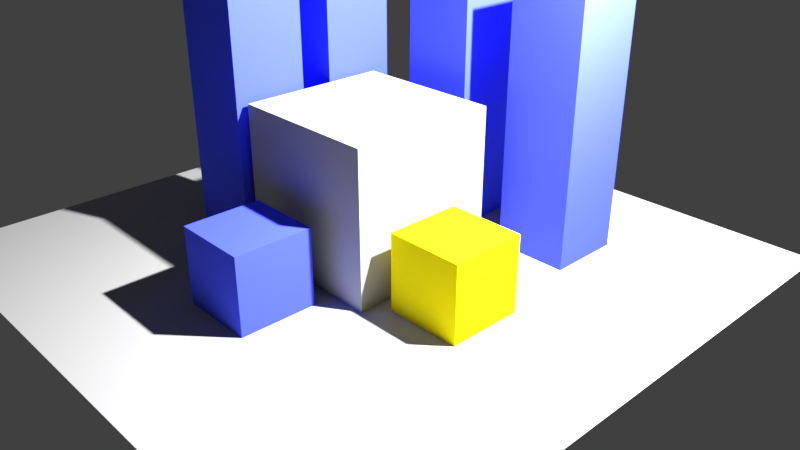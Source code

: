# Source: bloom.blend  (saved by Blender 2.79.1; exported with 4.5.12 LTS)
import bpy
from mathutils import Matrix  # noqa: F401  (used for matrix-valued properties, if any)

bpy.ops.wm.read_factory_settings(use_empty=True)
scene = bpy.context.scene
scene.name = 'Scene'

# ---- collections
col_collection_1 = bpy.data.collections.new('Collection 1'); scene.collection.children.link(col_collection_1)

# ---- materials (node trees are filled in below, after node groups)
mat_material_002 = bpy.data.materials.new('Material.002')
mat_material_002.alpha_threshold = 0.0
mat_material_002.roughness = 0.5
mat_material_001 = bpy.data.materials.new('Material.001')
mat_material_001.alpha_threshold = 0.0
mat_material_001.roughness = 0.5
mat_material = bpy.data.materials.new('Material')
mat_material.alpha_threshold = 0.0
mat_material.roughness = 0.5
mat_material.line_color = (0.0, 0.0, 0.0, 1.0)

# ---- material node trees
mat_material_002.use_nodes = True; mat_material_002.node_tree.nodes.clear()
_N = mat_material_002.node_tree.nodes; _L = mat_material_002.node_tree.links
n0 = _N.new('ShaderNodeOutputMaterial'); n0.name = 'Material Output'; n0.location = (300, 300)
n1 = _N.new('ShaderNodeBsdfDiffuse'); n1.name = 'Diffuse BSDF'; n1.location = (10, 300)
n1.inputs[0].default_value = (1.0, 0.8605, 0.006405, 1.0)
_L.new(n1.outputs[0], n0.inputs[0])
n0.is_active_output = True
mat_material_001.use_nodes = True; mat_material_001.node_tree.nodes.clear()
_N = mat_material_001.node_tree.nodes; _L = mat_material_001.node_tree.links
n0 = _N.new('ShaderNodeOutputMaterial'); n0.name = 'Material Output'; n0.location = (300, 300)
n1 = _N.new('ShaderNodeBsdfDiffuse'); n1.name = 'Diffuse BSDF'; n1.location = (10, 300)
n1.inputs[0].default_value = (0.06836, 0.09502, 1.0, 1.0)
_L.new(n1.outputs[0], n0.inputs[0])
n0.is_active_output = True
mat_material.use_nodes = True; mat_material.node_tree.nodes.clear()
_N = mat_material.node_tree.nodes; _L = mat_material.node_tree.links
n0 = _N.new('ShaderNodeOutputMaterial'); n0.name = 'Material Output'; n0.location = (300, 300)
n1 = _N.new('ShaderNodeBsdfDiffuse'); n1.name = 'Diffuse BSDF'; n1.location = (10, 300)
n1.inputs[0].default_value = (0.3844, 0.3844, 0.3844, 1.0)
_L.new(n1.outputs[0], n0.inputs[0])
n0.is_active_output = True

# ---- world
world_world = bpy.data.worlds.new('World'); scene.world = world_world
world_world.use_nodes = True; world_world.node_tree.nodes.clear()
_N = world_world.node_tree.nodes; _L = world_world.node_tree.links
n0 = _N.new('ShaderNodeOutputWorld'); n0.name = 'World Output'; n0.location = (300, 300)
n1 = _N.new('ShaderNodeBackground'); n1.name = 'Background'; n1.location = (10, 300)
n1.inputs[0].default_value = (0.05088, 0.05088, 0.05088, 1.0)
n2 = _N.new('ShaderNodeTexSky'); n2.name = 'Sky Texture'; n2.location = (-233, 327)
n2.sky_type = 'HOSEK_WILKIE'
n2.sun_elevation = 1.571
_L.new(n1.outputs[0], n0.inputs[0])
n0.is_active_output = True
world_world.color = (0.05088, 0.05088, 0.05088)
world_world.use_sun_shadow = False
world_world.sun_shadow_jitter_overblur = 0.0
world_world.cycles.sampling_method = 'MANUAL'

# ---- cameras
cam_camera = bpy.data.cameras.new('Camera')
cam_camera.clip_end = 100.0
cam_camera.lens = 35.0
cam_camera.sensor_width = 32.0
cam_camera.sensor_height = 18.0
cam_camera.ortho_scale = 7.314
cam_camera.dof.focus_distance = 0.0

# ---- lights
light_lamp = bpy.data.lights.new('Lamp', 'POINT')
light_lamp.transmission_factor = 0.0
light_lamp.cutoff_distance = 30.0
light_lamp.energy = 1e+04
light_lamp.shadow_buffer_clip_start = 1.001
light_lamp.shadow_soft_size = 0.1
light_lamp.shadow_maximum_resolution = 0.006
light_lamp.use_absolute_resolution = True

# ---- meshes
me_cube = bpy.data.meshes.new('Cube')
me_cube.from_pydata([(1.0, 1.0, -1.0), (1.0, -1.0, -1.0), (-1.0, -1.0, -1.0), (-1.0, 1.0, -1.0), (1.0, 1.0, 1.0), (1.0, -1.0, 1.0), (-1.0, -1.0, 1.0), (-1.0, 1.0, 1.0)], [], [(0, 1, 2, 3), (4, 7, 6, 5), (0, 4, 5, 1), (1, 5, 6, 2), (2, 6, 7, 3), (4, 0, 3, 7)])
me_cube.materials.append(mat_material)
me_cube.use_remesh_preserve_volume = False
me_cube.use_remesh_preserve_attributes = False
me_cube.use_mirror_vertex_groups = False
me_cube.update()
me_plane = bpy.data.meshes.new('Plane')
me_plane.from_pydata([(-1.0, -1.0, 0.0), (1.0, -1.0, 0.0), (-1.0, 1.0, 0.0), (1.0, 1.0, 0.0)], [], [(0, 1, 3, 2)])
me_plane.materials.append(mat_material)
me_plane.use_remesh_preserve_volume = False
me_plane.use_remesh_preserve_attributes = False
me_plane.use_mirror_vertex_groups = False
me_plane.update()

# ---- objects
ob_cube_006 = bpy.data.objects.new('Cube.006', me_cube)
ob_cube_005 = bpy.data.objects.new('Cube.005', me_cube)
ob_cube_004 = bpy.data.objects.new('Cube.004', me_cube)
ob_cube_003 = bpy.data.objects.new('Cube.003', me_cube)
ob_cube_002 = bpy.data.objects.new('Cube.002', me_cube)
ob_cube_001 = bpy.data.objects.new('Cube.001', me_cube)
ob_plane = bpy.data.objects.new('Plane', me_plane)
ob_cube = bpy.data.objects.new('Cube', me_cube)
ob_lamp = bpy.data.objects.new('Lamp', light_lamp)
ob_camera = bpy.data.objects.new('Camera', cam_camera)

# ---- transforms, parenting, visibility, modifiers, constraints
ob_cube_006.location = (1.7, -0.2231, 0.5)
ob_cube_006.scale = (0.5, 0.5, 0.5)
ob_cube_006.lock_rotations_4d = False
ob_cube_006.empty_display_type = 'ARROWS'
ob_cube_006.lineart.crease_threshold = 0.0
ob_cube_006.material_slots[0].link = 'OBJECT'; ob_cube_006.material_slots[0].material = mat_material_002
ob_cube_005.location = (1.454, 1.933, 1.733)
ob_cube_005.scale = (0.5, 0.5, 1.746)
ob_cube_005.lock_rotations_4d = False
ob_cube_005.empty_display_type = 'ARROWS'
ob_cube_005.lineart.crease_threshold = 0.0
ob_cube_005.material_slots[0].link = 'OBJECT'; ob_cube_005.material_slots[0].material = mat_material_001
ob_cube_004.location = (-0.2481, 1.933, 1.733)
ob_cube_004.scale = (0.5, 0.5, 1.746)
ob_cube_004.lock_rotations_4d = False
ob_cube_004.empty_display_type = 'ARROWS'
ob_cube_004.lineart.crease_threshold = 0.0
ob_cube_004.material_slots[0].link = 'OBJECT'; ob_cube_004.material_slots[0].material = mat_material_001
ob_cube_003.location = (-1.575, 0.8154, 1.733)
ob_cube_003.scale = (0.5, 0.5, 1.746)
ob_cube_003.lock_rotations_4d = False
ob_cube_003.empty_display_type = 'ARROWS'
ob_cube_003.lineart.crease_threshold = 0.0
ob_cube_003.material_slots[0].link = 'OBJECT'; ob_cube_003.material_slots[0].material = mat_material_001
ob_cube_002.location = (-1.575, -0.6075, 1.733)
ob_cube_002.scale = (0.5, 0.5, 1.746)
ob_cube_002.lock_rotations_4d = False
ob_cube_002.empty_display_type = 'ARROWS'
ob_cube_002.lineart.crease_threshold = 0.0
ob_cube_002.material_slots[0].link = 'OBJECT'; ob_cube_002.material_slots[0].material = mat_material_001
ob_cube_001.location = (0.0, -1.789, 0.5)
ob_cube_001.scale = (0.5, 0.5, 0.5)
ob_cube_001.lock_rotations_4d = False
ob_cube_001.empty_display_type = 'ARROWS'
ob_cube_001.lineart.crease_threshold = 0.0
ob_cube_001.material_slots[0].link = 'OBJECT'; ob_cube_001.material_slots[0].material = mat_material_001
ob_plane.location = (0.0, 0.0, 0.0)
ob_plane.scale = (4.0, 4.0, 4.0)
ob_plane.lineart.crease_threshold = 0.0
ob_cube.location = (0.0, 0.0, 1.0)
ob_cube.lock_rotations_4d = False
ob_cube.empty_display_type = 'ARROWS'
ob_cube.lineart.crease_threshold = 0.0
ob_lamp.location = (4.076, 1.005, 5.904)
ob_lamp.rotation_euler = (0.6503, 0.05522, 1.866)
ob_lamp.lock_rotations_4d = False
ob_lamp.empty_display_type = 'ARROWS'
ob_lamp.color = (0.0, 0.0, 0.0, 0.0)
ob_lamp.lineart.crease_threshold = 0.0
ob_camera.location = (7.481, -6.508, 5.344)
ob_camera.rotation_euler = (1.109, 0.0, 0.8149)
ob_camera.lock_rotations_4d = False
ob_camera.empty_display_type = 'ARROWS'
ob_camera.color = (0.0, 0.0, 0.0, 0.0)
ob_camera.display_type = 'WIRE'
ob_camera.lineart.crease_threshold = 0.0

# ---- collection membership
col_collection_1.objects.link(ob_cube_006)
col_collection_1.objects.link(ob_cube_005)
col_collection_1.objects.link(ob_cube_004)
col_collection_1.objects.link(ob_cube_003)
col_collection_1.objects.link(ob_cube_002)
col_collection_1.objects.link(ob_cube_001)
col_collection_1.objects.link(ob_plane)
col_collection_1.objects.link(ob_cube)
col_collection_1.objects.link(ob_lamp)
col_collection_1.objects.link(ob_camera)

# ---- scene / render settings (as saved in the file)
scene.camera = ob_camera
scene.frame_start = 1; scene.frame_end = 250; scene.frame_set(1)
scene.render.engine = 'CYCLES'
scene.render.resolution_percentage = 50
scene.render.dither_intensity = 0.0
scene.cycles.use_denoising = False
scene.cycles.samples = 128
scene.cycles.sampling_pattern = 'TABULATED_SOBOL'
scene.cycles.use_adaptive_sampling = False
scene.cycles.use_light_tree = False
scene.view_settings.view_transform = 'Standard'
bpy.context.view_layer.update()
